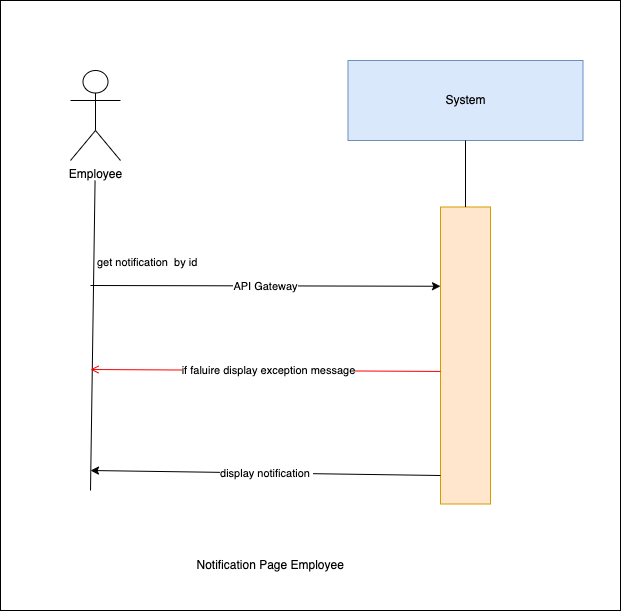

The diagram above was exported from draw.io. Its source (the exported page's mxGraphModel, read from the mxfile embedded in the PNG):
<mxGraphModel dx="1030" dy="500" grid="1" gridSize="10" guides="1" tooltips="1" connect="1" arrows="1" fold="1" page="1" pageScale="1" pageWidth="850" pageHeight="1100" background="#ffffff" math="0" shadow="0">
  <root>
    <mxCell id="0" />
    <mxCell id="1" parent="0" />
    <mxCell id="9" value="" style="whiteSpace=wrap;html=1;" vertex="1" parent="1">
      <mxGeometry x="140" y="230" width="620" height="610" as="geometry" />
    </mxCell>
    <mxCell id="0XNInrx-Nnn9Z4QuyvJh-1" value="System" style="rounded=0;whiteSpace=wrap;html=1;fillColor=#dae8fc;strokeColor=#6c8ebf;" parent="1" vertex="1">
      <mxGeometry x="487.5" y="290" width="235" height="80" as="geometry" />
    </mxCell>
    <mxCell id="0XNInrx-Nnn9Z4QuyvJh-2" value="" style="rounded=0;whiteSpace=wrap;html=1;fillColor=#ffe6cc;strokeColor=#d79b00;" parent="1" vertex="1">
      <mxGeometry x="580" y="436.5" width="50" height="297" as="geometry" />
    </mxCell>
    <mxCell id="0XNInrx-Nnn9Z4QuyvJh-3" value="" style="endArrow=none;html=1;rounded=0;entryX=0.5;entryY=1;entryDx=0;entryDy=0;exitX=0.5;exitY=0;exitDx=0;exitDy=0;" parent="1" source="0XNInrx-Nnn9Z4QuyvJh-2" target="0XNInrx-Nnn9Z4QuyvJh-1" edge="1">
      <mxGeometry width="50" height="50" relative="1" as="geometry">
        <mxPoint x="439" y="780" as="sourcePoint" />
        <mxPoint x="489" y="730" as="targetPoint" />
      </mxGeometry>
    </mxCell>
    <mxCell id="0XNInrx-Nnn9Z4QuyvJh-4" value="" style="endArrow=classic;html=1;rounded=0;entryX=0;entryY=0.25;entryDx=0;entryDy=0;" parent="1" edge="1">
      <mxGeometry relative="1" as="geometry">
        <mxPoint x="230" y="515" as="sourcePoint" />
        <mxPoint x="580" y="515.75" as="targetPoint" />
        <Array as="points" />
      </mxGeometry>
    </mxCell>
    <mxCell id="0XNInrx-Nnn9Z4QuyvJh-5" value="API Gateway" style="edgeLabel;resizable=0;html=1;;align=center;verticalAlign=middle;" parent="0XNInrx-Nnn9Z4QuyvJh-4" connectable="0" vertex="1">
      <mxGeometry relative="1" as="geometry" />
    </mxCell>
    <mxCell id="0XNInrx-Nnn9Z4QuyvJh-6" value="" style="endArrow=none;html=1;rounded=0;entryX=0.462;entryY=1;entryDx=0;entryDy=0;entryPerimeter=0;" parent="1" edge="1">
      <mxGeometry width="50" height="50" relative="1" as="geometry">
        <mxPoint x="230" y="720" as="sourcePoint" />
        <mxPoint x="234.57000000000016" y="410" as="targetPoint" />
      </mxGeometry>
    </mxCell>
    <mxCell id="0XNInrx-Nnn9Z4QuyvJh-7" value="Employee" style="shape=umlActor;verticalLabelPosition=bottom;verticalAlign=top;html=1;outlineConnect=0;" parent="1" vertex="1">
      <mxGeometry x="210" y="300" width="50" height="90" as="geometry" />
    </mxCell>
    <mxCell id="0XNInrx-Nnn9Z4QuyvJh-8" value="&amp;nbsp;Notification Page Employee" style="text;html=1;align=center;verticalAlign=middle;resizable=0;points=[];autosize=1;strokeColor=none;fillColor=none;" parent="1" vertex="1">
      <mxGeometry x="322.5" y="780" width="170" height="30" as="geometry" />
    </mxCell>
    <mxCell id="0XNInrx-Nnn9Z4QuyvJh-9" value="" style="endArrow=classic;html=1;rounded=0;" parent="1" edge="1">
      <mxGeometry relative="1" as="geometry">
        <mxPoint x="580" y="705" as="sourcePoint" />
        <mxPoint x="230" y="700" as="targetPoint" />
        <Array as="points" />
      </mxGeometry>
    </mxCell>
    <mxCell id="0XNInrx-Nnn9Z4QuyvJh-10" value="display notification&amp;nbsp;" style="edgeLabel;resizable=0;html=1;;align=center;verticalAlign=middle;" parent="0XNInrx-Nnn9Z4QuyvJh-9" connectable="0" vertex="1">
      <mxGeometry relative="1" as="geometry" />
    </mxCell>
    <mxCell id="4" value="get notification&amp;nbsp; by id" style="edgeLabel;resizable=0;html=1;;align=left;verticalAlign=bottom;" parent="1" connectable="0" vertex="1">
      <mxGeometry x="235" y="500" as="geometry" />
    </mxCell>
    <mxCell id="7" value="" style="endArrow=open;strokeColor=#FF0000;endFill=1;rounded=0;exitX=0;exitY=0.382;exitDx=0;exitDy=0;exitPerimeter=0;" parent="1" edge="1">
      <mxGeometry relative="1" as="geometry">
        <mxPoint x="580" y="600.954" as="sourcePoint" />
        <mxPoint x="230" y="599" as="targetPoint" />
        <Array as="points" />
      </mxGeometry>
    </mxCell>
    <mxCell id="8" value="if faluire display&amp;nbsp;exception message" style="edgeLabel;html=1;align=center;verticalAlign=middle;resizable=0;points=[];" parent="7" vertex="1" connectable="0">
      <mxGeometry x="-0.0067" relative="1" as="geometry">
        <mxPoint x="1" as="offset" />
      </mxGeometry>
    </mxCell>
  </root>
</mxGraphModel>